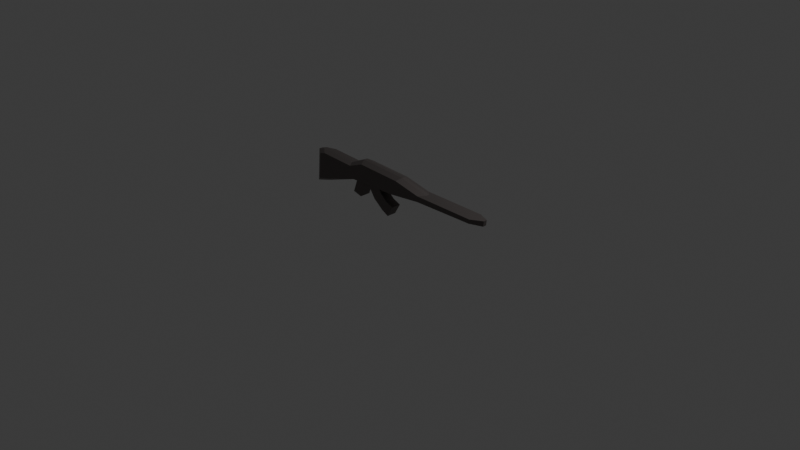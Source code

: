 # Source: item-wepon.blend  (saved by Blender 4.4.30; exported with 4.5.12 LTS)
import bpy
from mathutils import Matrix  # noqa: F401  (used for matrix-valued properties, if any)

bpy.ops.wm.read_factory_settings(use_empty=True)
scene = bpy.context.scene
scene.name = 'Scene'

# ---- collections
col_collection = bpy.data.collections.new('Collection'); scene.collection.children.link(col_collection)

# ---- materials (node trees are filled in below, after node groups)
mat_006 = bpy.data.materials.new('マテリアル.006')
mat_006.diffuse_color = (0.1673, 0.1477, 0.1432, 1.0)

# ---- material node trees
mat_006.use_nodes = True; mat_006.node_tree.nodes.clear()
_N = mat_006.node_tree.nodes; _L = mat_006.node_tree.links
n0 = _N.new('ShaderNodeBsdfPrincipled'); n0.name = 'プリンシプルBSDF'; n0.location = (10, 300)
n0.inputs[0].default_value = (0.1673, 0.1477, 0.1432, 1.0)
n0.inputs[1].default_value = 0.7939
n1 = _N.new('ShaderNodeOutputMaterial'); n1.name = 'マテリアル出力'; n1.location = (300, 300)
_L.new(n0.outputs[0], n1.inputs[0])
n1.is_active_output = True

# ---- world
world_world = bpy.data.worlds.new('World'); scene.world = world_world
world_world.use_nodes = True; world_world.node_tree.nodes.clear()
_N = world_world.node_tree.nodes; _L = world_world.node_tree.links
n0 = _N.new('ShaderNodeOutputWorld'); n0.name = 'World Output'; n0.location = (300, 300)
n1 = _N.new('ShaderNodeBackground'); n1.name = 'Background'; n1.location = (10, 300)
n1.inputs[0].default_value = (0.05088, 0.05088, 0.05088, 1.0)
_L.new(n1.outputs[0], n0.inputs[0])
n0.is_active_output = True
world_world.color = (0.05088, 0.05088, 0.05088)
world_world.sun_shadow_jitter_overblur = 0.0

# ---- cameras
cam_camera = bpy.data.cameras.new('Camera')
cam_camera.clip_end = 100.0
cam_camera.ortho_scale = 7.314

# ---- lights
light_light = bpy.data.lights.new('Light', 'POINT')
light_light.energy = 1000.0
light_light.shadow_soft_size = 0.1

# ---- meshes
me_x = bpy.data.meshes.new('立方体')
me_x.from_pydata([(-1.744, -1.0, -2.147), (-1.744, -1.0, -2.147), (-1.744, -1.0, -2.147), (-1.7, -1.0, 0.1001), (-1.7, -1.0, 0.1001), (-1.7, -1.0, 0.1001), (-1.744, 1.0, -2.147), (-1.744, 1.0, -2.147), (-1.744, 1.0, -2.147), (-1.7, 1.0, 0.1001), (-1.7, 1.0, 0.1001), (-1.7, 1.0, 0.1001), (1.395, -1.0, -0.6488), (1.395, -1.0, -0.6488), (1.395, -1.0, -0.6488), (1.406, -1.0, -0.2962), (1.406, -1.0, -0.2962), (1.406, -1.0, -0.2962), (1.395, 1.0, -0.6488), (1.395, 1.0, -0.6488), (1.395, 1.0, -0.6488), (1.406, 1.0, -0.2962), (1.406, 1.0, -0.2962), (1.406, 1.0, -0.2962), (-0.1476, 1.0, -0.9386), (-0.1476, 1.0, -0.9386), (-0.1476, 1.0, -0.9386), (-0.0311, 1.0, 0.3446), (-0.0311, 1.0, 0.3446), (-0.0311, 1.0, 0.3446), (-0.1476, -1.0, -0.9386), (-0.1476, -1.0, -0.9386), (-0.1476, -1.0, -0.9386), (-0.0311, -1.0, 0.3446), (-0.0311, -1.0, 0.3446), (-0.0311, -1.0, 0.3446), (-0.7215, 1.0, -0.9309), (-0.7215, 1.0, -0.9309), (-0.7215, 1.0, -0.9309), (-0.7605, -1.0, 0.5653), (-0.7605, -1.0, 0.5653), (-0.7605, -1.0, 0.5653), (-0.7605, 1.0, 0.5653), (-0.7605, 1.0, 0.5653), (-0.7605, 1.0, 0.5653), (-0.7215, -1.0, -0.9309), (-0.7215, -1.0, -0.9309), (-0.7215, -1.0, -0.9309), (0.4132, 1.0, -0.1752), (0.4132, 1.0, -0.1752), (0.4132, 1.0, -0.1752), (0.4152, -1.0, -0.6474), (0.4152, -1.0, -0.6474), (0.4152, -1.0, -0.6474), (0.4152, 1.0, -0.6474), (0.4152, 1.0, -0.6474), (0.4152, 1.0, -0.6474), (0.4132, -1.0, -0.1752), (0.4132, -1.0, -0.1752), (0.4132, -1.0, -0.1752), (-1.5, 1.0, -1.836), (-1.5, 1.0, -1.836), (-1.5, 1.0, -1.836), (-1.598, -1.0, 0.2432), (-1.598, -1.0, 0.2432), (-1.598, -1.0, 0.2432), (-1.598, 1.0, 0.2432), (-1.598, 1.0, 0.2432), (-1.598, 1.0, 0.2432), (-1.5, -1.0, -1.836), (-1.5, -1.0, -1.836), (-1.5, -1.0, -1.836), (-1.015, 1.0, 0.05528), (-1.015, 1.0, 0.05528), (-1.015, 1.0, 0.05528), (-0.9463, -1.0, -0.9847), (-0.9463, -1.0, -0.9847), (-0.9463, -1.0, -0.9847), (-0.9463, 1.0, -0.9847), (-0.9463, 1.0, -0.9847), (-0.9463, 1.0, -0.9847), (-1.015, -1.0, 0.05528), (-1.015, -1.0, 0.05528), (-1.015, -1.0, 0.05528), (-1.873, -0.2394, -2.663), (-1.873, -0.2394, -2.663), (-1.873, -0.2394, -2.663), (-1.873, -0.2394, -2.663), (-1.824, -0.2394, 0.1931), (-1.824, -0.2394, 0.1931), (-1.824, -0.2394, 0.1931), (-1.824, -0.2394, 0.1931), (1.581, -0.2394, -0.7118), (1.581, -0.2394, -0.7118), (1.581, -0.2394, -0.7118), (1.581, -0.2394, -0.7118), (1.594, -0.2394, -0.2636), (1.594, -0.2394, -0.2636), (1.594, -0.2394, -0.2636), (1.594, -0.2394, -0.2636), (0.01302, -0.2394, 0.529), (0.01302, -0.2394, 0.529), (0.01302, -0.2394, 0.529), (0.01302, -0.2394, 0.529), (-0.1162, -0.2394, -1.103), (-0.1162, -0.2394, -1.103), (-0.1162, -0.2394, -1.103), (-0.1162, -0.2394, -1.103), (-0.7476, -0.2394, -1.102), (-0.7476, -0.2394, -1.102), (-0.7476, -0.2394, -1.102), (-0.7476, -0.2394, -1.102), (-0.7895, -0.2394, 0.7984), (-0.7895, -0.2394, 0.7984), (-0.7895, -0.2394, 0.7984), (-0.7895, -0.2394, 0.7984), (0.5015, -0.2394, -0.1248), (0.5015, -0.2394, -0.1248), (0.5015, -0.2394, -0.1248), (0.5015, -0.2394, -0.1248), (0.5034, -0.2394, -0.7247), (0.5034, -0.2394, -0.7247), (0.5034, -0.2394, -0.7247), (0.5034, -0.2394, -0.7247), (-1.605, -0.2394, -2.264), (-1.605, -0.2394, -2.264), (-1.605, -0.2394, -2.264), (-1.605, -0.2394, -2.264), (-1.711, -0.2394, 0.3765), (-1.711, -0.2394, 0.3765), (-1.711, -0.2394, 0.3765), (-1.711, -0.2394, 0.3765), (-1.069, -0.2394, 0.1465), (-1.069, -0.2394, 0.1465), (-1.069, -0.2394, 0.1465), (-1.069, -0.2394, 0.1465), (-0.995, -0.2394, -1.174), (-0.995, -0.2394, -1.174), (-0.995, -0.2394, -1.174), (-0.995, -0.2394, -1.174), (-1.824, 0.2606, 0.1931), (-1.824, 0.2606, 0.1931), (-1.824, 0.2606, 0.1931), (-1.824, 0.2606, 0.1931), (1.581, 0.2606, -0.7118), (1.581, 0.2606, -0.7118), (1.581, 0.2606, -0.7118), (1.581, 0.2606, -0.7118), (-1.873, 0.2606, -2.663), (-1.873, 0.2606, -2.663), (-1.873, 0.2606, -2.663), (-1.873, 0.2606, -2.663), (1.594, 0.2606, -0.2636), (1.594, 0.2606, -0.2636), (1.594, 0.2606, -0.2636), (1.594, 0.2606, -0.2636), (0.01302, 0.2606, 0.529), (0.01302, 0.2606, 0.529), (0.01302, 0.2606, 0.529), (0.01302, 0.2606, 0.529), (-0.1162, 0.2606, -1.103), (-0.1162, 0.2606, -1.103), (-0.1162, 0.2606, -1.103), (-0.1162, 0.2606, -1.103), (-0.7476, 0.2606, -1.102), (-0.7476, 0.2606, -1.102), (-0.7476, 0.2606, -1.102), (-0.7476, 0.2606, -1.102), (-0.7895, 0.2606, 0.7984), (-0.7895, 0.2606, 0.7984), (-0.7895, 0.2606, 0.7984), (-0.7895, 0.2606, 0.7984), (0.5015, 0.2606, -0.1248), (0.5015, 0.2606, -0.1248), (0.5015, 0.2606, -0.1248), (0.5015, 0.2606, -0.1248), (0.5034, 0.2606, -0.7247), (0.5034, 0.2606, -0.7247), (0.5034, 0.2606, -0.7247), (0.5034, 0.2606, -0.7247), (-1.605, 0.2606, -2.264), (-1.605, 0.2606, -2.264), (-1.605, 0.2606, -2.264), (-1.605, 0.2606, -2.264), (-1.711, 0.2606, 0.3765), (-1.711, 0.2606, 0.3765), (-1.711, 0.2606, 0.3765), (-1.711, 0.2606, 0.3765), (-1.069, 0.2606, 0.1465), (-1.069, 0.2606, 0.1465), (-1.069, 0.2606, 0.1465), (-1.069, 0.2606, 0.1465), (-0.995, 0.2606, -1.174), (-0.995, 0.2606, -1.174), (-0.995, 0.2606, -1.174), (-0.995, 0.2606, -1.174), (-0.2452, -0.7125, -3.025), (-0.2452, -0.7125, -3.025), (-0.2452, -0.7125, -3.025), (-0.685, -0.7125, -0.2528), (-0.685, -0.7125, -0.2528), (-0.685, -0.7125, -0.2528), (-0.2452, 0.5964, -3.025), (-0.2452, 0.5964, -3.025), (-0.2452, 0.5964, -3.025), (-0.685, 0.5964, -0.2528), (-0.685, 0.5964, -0.2528), (-0.685, 0.5964, -0.2528), (-0.1418, -0.7125, -2.122), (-0.1418, -0.7125, -2.122), (-0.1418, -0.7125, -2.122), (-0.4667, -0.7125, -0.1567), (-0.4667, -0.7125, -0.1567), (-0.4667, -0.7125, -0.1567), (-0.1418, 0.5964, -2.122), (-0.1418, 0.5964, -2.122), (-0.1418, 0.5964, -2.122), (-0.4667, 0.5964, -0.1567), (-0.4667, 0.5964, -0.1567), (-0.4667, 0.5964, -0.1567), (-0.5257, -0.7125, -2.015), (-0.5257, -0.7125, -2.015), (-0.5257, -0.7125, -2.015), (-0.5257, 0.5964, -2.015), (-0.5257, 0.5964, -2.015), (-0.5257, 0.5964, -2.015), (-0.3853, 0.5964, -1.311), (-0.3853, 0.5964, -1.311), (-0.3853, 0.5964, -1.311), (-0.3853, -0.7125, -1.311), (-0.3853, -0.7125, -1.311), (-0.3853, -0.7125, -1.311), (-0.3594, 0.5964, -2.718), (-0.3594, 0.5964, -2.718), (-0.3594, 0.5964, -2.718), (-0.2705, 0.5964, -1.839), (-0.2705, 0.5964, -1.839), (-0.2705, 0.5964, -1.839), (-0.2705, -0.7125, -1.839), (-0.2705, -0.7125, -1.839), (-0.2705, -0.7125, -1.839), (-0.3594, -0.7125, -2.718), (-0.3594, -0.7125, -2.718), (-0.3594, -0.7125, -2.718), (-0.6362, -0.7125, -1.131), (-0.6362, -0.7125, -1.131), (-0.6362, -0.7125, -1.131), (-0.6362, 0.5964, -1.131), (-0.6362, 0.5964, -1.131), (-0.6362, 0.5964, -1.131), (-0.4503, 0.5964, -0.7316), (-0.4503, 0.5964, -0.7316), (-0.4503, 0.5964, -0.7316), (-0.4503, -0.7125, -0.7316), (-0.4503, -0.7125, -0.7316), (-0.4503, -0.7125, -0.7316), (-0.9734, -0.7559, -2.097), (-0.9734, -0.7559, -2.097), (-0.9734, -0.7559, -2.097), (-0.8685, -0.7559, -0.5954), (-0.8685, -0.7559, -0.5954), (-0.8685, -0.7559, -0.5954), (-0.9734, 0.7559, -2.097), (-0.9734, 0.7559, -2.097), (-0.9734, 0.7559, -2.097), (-0.8685, 0.7559, -0.5954), (-0.8685, 0.7559, -0.5954), (-0.8685, 0.7559, -0.5954), (-0.8232, -0.7559, -2.313), (-0.8232, -0.7559, -2.313), (-0.8232, -0.7559, -2.313), (-0.7183, -0.7559, -0.8123), (-0.7183, -0.7559, -0.8123), (-0.7183, -0.7559, -0.8123), (-0.8232, 0.7559, -2.313), (-0.8232, 0.7559, -2.313), (-0.8232, 0.7559, -2.313), (-0.7183, 0.7559, -0.8123), (-0.7183, 0.7559, -0.8123), (-0.7183, 0.7559, -0.8123)], [], [(150, 142, 11), (150, 11, 8), (54, 48, 21), (54, 21, 18), (94, 98, 17), (94, 17, 14), (69, 63, 3), (69, 3, 0), (120, 92, 13), (120, 13, 52), (130, 88, 4), (130, 4, 65), (118, 102, 35), (118, 35, 59), (111, 107, 32), (111, 32, 47), (51, 57, 33), (51, 33, 30), (36, 42, 27), (36, 27, 24), (78, 72, 42), (78, 42, 36), (136, 108, 46), (136, 46, 76), (100, 112, 40), (100, 40, 34), (30, 33, 39), (30, 39, 45), (12, 15, 57), (12, 57, 51), (96, 116, 58), (96, 58, 16), (104, 122, 53), (104, 53, 31), (24, 27, 48), (24, 48, 54), (84, 124, 70), (84, 70, 1), (6, 9, 66), (6, 66, 60), (132, 128, 64), (132, 64, 82), (75, 81, 63), (75, 63, 69), (45, 39, 81), (45, 81, 75), (114, 134, 83), (114, 83, 41), (126, 138, 77), (126, 77, 71), (60, 66, 72), (60, 72, 78), (183, 195, 139), (183, 139, 127), (171, 191, 135), (171, 135, 115), (189, 185, 129), (189, 129, 133), (149, 181, 125), (149, 125, 85), (161, 179, 123), (161, 123, 105), (153, 173, 117), (153, 117, 97), (157, 169, 113), (157, 113, 101), (193, 165, 109), (193, 109, 137), (166, 162, 106), (166, 106, 110), (175, 159, 103), (175, 103, 119), (187, 141, 89), (187, 89, 131), (177, 145, 93), (177, 93, 121), (147, 155, 99), (147, 99, 95), (2, 5, 90), (2, 90, 86), (20, 23, 154), (20, 154, 146), (55, 19, 144), (55, 144, 176), (68, 10, 140), (68, 140, 186), (50, 29, 158), (50, 158, 174), (38, 26, 163), (38, 163, 167), (79, 37, 164), (79, 164, 192), (28, 43, 168), (28, 168, 156), (22, 49, 172), (22, 172, 152), (25, 56, 178), (25, 178, 160), (7, 61, 180), (7, 180, 148), (73, 67, 184), (73, 184, 188), (44, 74, 190), (44, 190, 170), (62, 80, 194), (62, 194, 182), (87, 91, 143), (87, 143, 151), (246, 201, 207), (246, 207, 249), (247, 205, 217), (247, 217, 250), (252, 218, 212), (252, 212, 255), (253, 211, 199), (253, 199, 244), (203, 216, 210), (203, 210, 197), (219, 206, 200), (219, 200, 213), (238, 229, 220), (238, 220, 241), (237, 227, 230), (237, 230, 240), (232, 223, 226), (232, 226, 235), (243, 221, 224), (243, 224, 234), (198, 242, 233), (198, 233, 204), (202, 232, 235), (202, 235, 214), (215, 236, 239), (215, 239, 209), (208, 238, 241), (208, 241, 196), (229, 253, 244), (229, 244, 220), (228, 251, 254), (228, 254, 231), (223, 247, 250), (223, 250, 226), (222, 245, 248), (222, 248, 225), (258, 261, 267), (258, 267, 264), (262, 265, 277), (262, 277, 274), (275, 279, 273), (275, 273, 269), (268, 271, 259), (268, 259, 256), (263, 276, 270), (263, 270, 257), (278, 266, 260), (278, 260, 272)])
me_x.polygons.foreach_set('use_smooth', [1, 1, 0, 0, 1, 1, 0, 0, 1, 1, 1, 1, 1, 1, 1, 1, 0, 0, 0, 0, 0, 0, 1, 1, 1, 1, 0, 0, 0, 0, 1, 1, 1, 1, 0, 0, 1, 1, 0, 0, 1, 1, 0, 0, 0, 0, 1, 1, 1, 1, 0, 0, 0, 1, 0, 0, 0, 0, 0, 0, 0, 0, 0, 0, 0, 0, 0, 0, 0, 0, 0, 0, 0, 0, 0, 0, 0, 0, 1, 1, 1, 1, 1, 1, 1, 1, 1, 1, 1, 1, 1, 1, 1, 1, 1, 1, 1, 1, 1, 1, 1, 1, 1, 1, 1, 1, 0, 0, 0, 0, 0, 0, 0, 0, 0, 0, 0, 0, 0, 0, 0, 0, 0, 0, 0, 0, 0, 0, 0, 0, 0, 0, 0, 0, 0, 0, 0, 0, 0, 0, 0, 0, 0, 0, 1, 0, 0, 0, 1, 0, 0, 0, 0, 0, 0, 0])
_uv = me_x.uv_layers.new(name='UVMap')
_uv.uv.foreach_set('vector', [0.375, 0.1875, 0.625, 0.1875, 0.625, 0.25, 0.375, 0.1875, 0.625, 0.25, 0.375, 0.25, 0.375, 0.4375, 0.625, 0.4375, 0.625, 0.5, 0.375, 0.4375, 0.625, 0.5, 0.375, 0.5, 0.375, 0.625, 0.625, 0.625, 0.625, 0.75, 0.375, 0.625, 0.625, 0.75, 0.375, 0.75, 0.375, 0.9688, 0.625, 0.9687, 0.625, 1.0, 0.375, 0.9688, 0.625, 1.0, 0.375, 1.0, 0.3125, 0.625, 0.375, 0.625, 0.375, 0.75, 0.3125, 0.625, 0.375, 0.75, 0.3125, 0.75, 0.8438, 0.625, 0.875, 0.625, 0.875, 0.75, 0.8438, 0.625, 0.875, 0.75, 0.8438, 0.75, 0.6875, 0.625, 0.75, 0.625, 0.75, 0.75, 0.6875, 0.625, 0.75, 0.75, 0.6875, 0.75, 0.1875, 0.625, 0.25, 0.625, 0.25, 0.75, 0.1875, 0.625, 0.25, 0.75, 0.1875, 0.75, 0.375, 0.8125, 0.625, 0.8125, 0.625, 0.875, 0.375, 0.8125, 0.625, 0.875, 0.375, 0.875, 0.375, 0.3125, 0.625, 0.3125, 0.625, 0.375, 0.375, 0.3125, 0.625, 0.375, 0.375, 0.375, 0.375, 0.2969, 0.625, 0.2969, 0.625, 0.3125, 0.375, 0.2969, 0.625, 0.3125, 0.375, 0.3125, 0.1719, 0.625, 0.1875, 0.625, 0.1875, 0.75, 0.1719, 0.625, 0.1875, 0.75, 0.1719, 0.75, 0.75, 0.625, 0.8125, 0.625, 0.8125, 0.75, 0.75, 0.625, 0.8125, 0.75, 0.75, 0.75, 0.375, 0.875, 0.625, 0.875, 0.625, 0.9375, 0.375, 0.875, 0.625, 0.9375, 0.375, 0.9375, 0.375, 0.75, 0.625, 0.75, 0.625, 0.8125, 0.375, 0.75, 0.625, 0.8125, 0.375, 0.8125, 0.625, 0.625, 0.6875, 0.625, 0.6875, 0.75, 0.625, 0.625, 0.6875, 0.75, 0.625, 0.75, 0.25, 0.625, 0.3125, 0.625, 0.3125, 0.75, 0.25, 0.625, 0.3125, 0.75, 0.25, 0.75, 0.375, 0.375, 0.625, 0.375, 0.625, 0.4375, 0.375, 0.375, 0.625, 0.4375, 0.375, 0.4375, 0.125, 0.625, 0.1562, 0.625, 0.1562, 0.75, 0.125, 0.625, 0.1562, 0.75, 0.125, 0.75, 0.375, 0.25, 0.625, 0.25, 0.625, 0.2812, 0.375, 0.25, 0.625, 0.2812, 0.375, 0.2812, 0.8281, 0.625, 0.8438, 0.625, 0.8438, 0.75, 0.8281, 0.625, 0.8438, 0.75, 0.8281, 0.75, 0.375, 0.9531, 0.625, 0.9531, 0.625, 0.9687, 0.375, 0.9531, 0.625, 0.9687, 0.375, 0.9688, 0.375, 0.9375, 0.625, 0.9375, 0.625, 0.9531, 0.375, 0.9375, 0.625, 0.9531, 0.375, 0.9531, 0.8125, 0.625, 0.8281, 0.625, 0.8281, 0.75, 0.8125, 0.625, 0.8281, 0.75, 0.8125, 0.75, 0.1562, 0.625, 0.1719, 0.625, 0.1719, 0.75, 0.1562, 0.625, 0.1719, 0.75, 0.1562, 0.75, 0.375, 0.2812, 0.625, 0.2812, 0.625, 0.2969, 0.375, 0.2812, 0.625, 0.2969, 0.375, 0.2969, 0.1562, 0.5625, 0.1719, 0.5625, 0.1719, 0.625, 0.1562, 0.5625, 0.1719, 0.625, 0.1562, 0.625, 0.8125, 0.5625, 0.8281, 0.5625, 0.8281, 0.625, 0.8125, 0.5625, 0.8281, 0.625, 0.8125, 0.625, 0.8281, 0.5625, 0.8438, 0.5625, 0.8438, 0.625, 0.8281, 0.5625, 0.8438, 0.625, 0.8281, 0.625, 0.125, 0.5625, 0.1562, 0.5625, 0.1562, 0.625, 0.125, 0.5625, 0.1562, 0.625, 0.125, 0.625, 0.25, 0.5625, 0.3125, 0.5625, 0.3125, 0.625, 0.25, 0.5625, 0.3125, 0.625, 0.25, 0.625, 0.625, 0.5625, 0.6875, 0.5625, 0.6875, 0.625, 0.625, 0.5625, 0.6875, 0.625, 0.625, 0.625, 0.75, 0.5625, 0.8125, 0.5625, 0.8125, 0.625, 0.75, 0.5625, 0.8125, 0.625, 0.75, 0.625, 0.1719, 0.5625, 0.1875, 0.5625, 0.1875, 0.625, 0.1719, 0.5625, 0.1875, 0.625, 0.1719, 0.625, 0.1875, 0.5625, 0.25, 0.5625, 0.25, 0.625, 0.1875, 0.5625, 0.25, 0.625, 0.1875, 0.625, 0.6875, 0.5625, 0.75, 0.5625, 0.75, 0.625, 0.6875, 0.5625, 0.75, 0.625, 0.6875, 0.625, 0.8438, 0.5625, 0.875, 0.5625, 0.875, 0.625, 0.8438, 0.5625, 0.875, 0.625, 0.8438, 0.625, 0.3125, 0.5625, 0.375, 0.5625, 0.375, 0.625, 0.3125, 0.5625, 0.375, 0.625, 0.3125, 0.625, 0.375, 0.5625, 0.625, 0.5625, 0.625, 0.625, 0.375, 0.5625, 0.625, 0.625, 0.375, 0.625, 0.375, 0.0, 0.625, 0.0, 0.625, 0.125, 0.375, 0.0, 0.625, 0.125, 0.375, 0.125, 0.375, 0.5, 0.625, 0.5, 0.625, 0.5625, 0.375, 0.5, 0.625, 0.5625, 0.375, 0.5625, 0.3125, 0.5, 0.375, 0.5, 0.375, 0.5625, 0.3125, 0.5, 0.375, 0.5625, 0.3125, 0.5625, 0.8438, 0.5, 0.875, 0.5, 0.875, 0.5625, 0.8438, 0.5, 0.875, 0.5625, 0.8438, 0.5625, 0.6875, 0.5, 0.75, 0.5, 0.75, 0.5625, 0.6875, 0.5, 0.75, 0.5625, 0.6875, 0.5625, 0.1875, 0.5, 0.25, 0.5, 0.25, 0.5625, 0.1875, 0.5, 0.25, 0.5625, 0.1875, 0.5625, 0.1719, 0.5, 0.1875, 0.5, 0.1875, 0.5625, 0.1719, 0.5, 0.1875, 0.5625, 0.1719, 0.5625, 0.75, 0.5, 0.8125, 0.5, 0.8125, 0.5625, 0.75, 0.5, 0.8125, 0.5625, 0.75, 0.5625, 0.625, 0.5, 0.6875, 0.5, 0.6875, 0.5625, 0.625, 0.5, 0.6875, 0.5625, 0.625, 0.5625, 0.25, 0.5, 0.3125, 0.5, 0.3125, 0.5625, 0.25, 0.5, 0.3125, 0.5625, 0.25, 0.5625, 0.125, 0.5, 0.1562, 0.5, 0.1562, 0.5625, 0.125, 0.5, 0.1562, 0.5625, 0.125, 0.5625, 0.8281, 0.5, 0.8438, 0.5, 0.8438, 0.5625, 0.8281, 0.5, 0.8438, 0.5625, 0.8281, 0.5625, 0.8125, 0.5, 0.8281, 0.5, 0.8281, 0.5625, 0.8125, 0.5, 0.8281, 0.5625, 0.8125, 0.5625, 0.1562, 0.5, 0.1719, 0.5, 0.1719, 0.5625, 0.1562, 0.5, 0.1719, 0.5625, 0.1562, 0.5625, 0.375, 0.125, 0.625, 0.125, 0.625, 0.1875, 0.375, 0.125, 0.625, 0.1875, 0.375, 0.1875, 0.5625, 0.0, 0.625, 0.0, 0.625, 0.25, 0.5625, 0.0, 0.625, 0.25, 0.5625, 0.25, 0.5625, 0.25, 0.625, 0.25, 0.625, 0.5, 0.5625, 0.25, 0.625, 0.5, 0.5625, 0.5, 0.5625, 0.5, 0.625, 0.5, 0.625, 0.75, 0.5625, 0.5, 0.625, 0.75, 0.5625, 0.75, 0.5625, 0.75, 0.625, 0.75, 0.625, 1.0, 0.5625, 0.75, 0.625, 1.0, 0.5625, 1.0, 0.125, 0.5, 0.375, 0.5, 0.375, 0.75, 0.125, 0.5, 0.375, 0.75, 0.125, 0.75, 0.625, 0.5, 0.875, 0.5, 0.875, 0.75, 0.625, 0.5, 0.875, 0.75, 0.625, 0.75, 0.4375, 0.75, 0.5, 0.75, 0.5, 1.0, 0.4375, 0.75, 0.5, 1.0, 0.4375, 1.0, 0.4375, 0.5, 0.5, 0.5, 0.5, 0.75, 0.4375, 0.5, 0.5, 0.75, 0.4375, 0.75, 0.4375, 0.25, 0.5, 0.25, 0.5, 0.5, 0.4375, 0.25, 0.5, 0.5, 0.4375, 0.5, 0.4375, 0.0, 0.5, 0.0, 0.5, 0.25, 0.4375, 0.0, 0.5, 0.25, 0.4375, 0.25, 0.375, 0.0, 0.4375, 0.0, 0.4375, 0.25, 0.375, 0.0, 0.4375, 0.25, 0.375, 0.25, 0.375, 0.25, 0.4375, 0.25, 0.4375, 0.5, 0.375, 0.25, 0.4375, 0.5, 0.375, 0.5, 0.375, 0.5, 0.4375, 0.5, 0.4375, 0.75, 0.375, 0.5, 0.4375, 0.75, 0.375, 0.75, 0.375, 0.75, 0.4375, 0.75, 0.4375, 1.0, 0.375, 0.75, 0.4375, 1.0, 0.375, 1.0, 0.5, 0.75, 0.5625, 0.75, 0.5625, 1.0, 0.5, 0.75, 0.5625, 1.0, 0.5, 1.0, 0.5, 0.5, 0.5625, 0.5, 0.5625, 0.75, 0.5, 0.5, 0.5625, 0.75, 0.5, 0.75, 0.5, 0.25, 0.5625, 0.25, 0.5625, 0.5, 0.5, 0.25, 0.5625, 0.5, 0.5, 0.5, 0.5, 0.0, 0.5625, 0.0, 0.5625, 0.25, 0.5, 0.0, 0.5625, 0.25, 0.5, 0.25, 0.375, 0.0, 0.625, 0.0, 0.625, 0.25, 0.375, 0.0, 0.625, 0.25, 0.375, 0.25, 0.375, 0.25, 0.625, 0.25, 0.625, 0.5, 0.375, 0.25, 0.625, 0.5, 0.375, 0.5, 0.375, 0.5, 0.625, 0.5, 0.625, 0.75, 0.375, 0.5, 0.625, 0.75, 0.375, 0.75, 0.375, 0.75, 0.625, 0.75, 0.625, 1.0, 0.375, 0.75, 0.625, 1.0, 0.375, 1.0, 0.125, 0.5, 0.375, 0.5, 0.375, 0.75, 0.125, 0.5, 0.375, 0.75, 0.125, 0.75, 0.625, 0.5, 0.875, 0.5, 0.875, 0.75, 0.625, 0.5, 0.875, 0.75, 0.625, 0.75])
me_x.materials.append(mat_006)
me_x.update()
me_x.normals_split_custom_set([tuple(v) for v in zip(*[iter([-0.9863, 0.1638, 0.0179, -0.9863, 0.1638, 0.0179, -0.9863, 0.1638, 0.0179, -0.9863, 0.1638, 0.0179, -0.9863, 0.1638, 0.0179, -0.9863, 0.1638, 0.0179, 0.0, 1.0, 0.0, 0.0, 1.0, 0.0, 0.0, 1.0, 0.0, 0.0, 1.0, 0.0, 0.0, 1.0, 0.0, 0.0, 1.0, 0.0, 0.9705, -0.2394, -0.02816, 0.9705, -0.2394, -0.02818, 0.9705, -0.2394, -0.02824, 0.9705, -0.2394, -0.02816, 0.9705, -0.2394, -0.02824, 0.9705, -0.2394, -0.02824, 0.0, -1.0, 0.0, 0.0, -1.0, 0.0, 0.0, -1.0, 0.0, 4.325e-07, -1.0, 0.0, 4.325e-07, -1.0, 0.0, 4.325e-07, -1.0, 0.0, 0.005489, -0.09291, -0.9957, 0.005508, -0.09289, -0.9957, 0.005484, -0.09291, -0.9957, 0.005489, -0.09291, -0.9957, 0.005484, -0.09291, -0.9957, 0.005487, -0.09291, -0.9957, -0.8169, -0.2073, 0.5383, -0.8169, -0.2073, 0.5383, -0.8169, -0.2073, 0.5383, -0.8169, -0.2073, 0.5383, -0.8169, -0.2073, 0.5383, -0.8169, -0.2073, 0.5383, 0.7725, -0.1619, 0.6141, 0.7725, -0.162, 0.614, 0.7725, -0.162, 0.614, 0.7725, -0.1619, 0.6141, 0.7725, -0.162, 0.614, 0.7725, -0.162, 0.614, -0.007216, -0.2157, -0.9764, -0.007205, -0.2157, -0.9764, -0.007237, -0.2157, -0.9764, -0.007216, -0.2157, -0.9764, -0.007237, -0.2157, -0.9764, -0.007208, -0.2157, -0.9764, 0.0, -1.0, 0.0, 0.0, -1.0, 0.0, 0.0, -1.0, 0.0, 0.0, -1.0, 4.33e-08, 0.0, -1.0, 4.33e-08, 0.0, -1.0, 4.33e-08, -2.43e-08, 1.0, -1.101e-07, -2.43e-08, 1.0, -1.101e-07, -2.43e-08, 1.0, -1.101e-07, -1.044e-07, 1.0, -4.042e-08, -1.044e-07, 1.0, -4.042e-08, -1.044e-07, 1.0, -4.042e-08, 2.032e-07, 1.0, -1.992e-07, 2.032e-07, 1.0, -1.992e-07, 2.032e-07, 1.0, -1.992e-07, 1.892e-08, 1.0, -6.604e-08, 1.892e-08, 1.0, -6.604e-08, 1.892e-08, 1.0, -6.604e-08, 0.2508, -0.2115, -0.9446, 0.2508, -0.2115, -0.9446, 0.2508, -0.2115, -0.9446, 0.2508, -0.2115, -0.9446, 0.2508, -0.2115, -0.9446, 0.2508, -0.2115, -0.9446, 0.2945, -0.2556, 0.9208, 0.2946, -0.2557, 0.9208, 0.2945, -0.2555, 0.9209, 0.2945, -0.2556, 0.9208, 0.2945, -0.2555, 0.9209, 0.2946, -0.2557, 0.9208, 0.0, -1.0, 0.0, 0.0, -1.0, 0.0, 0.0, -1.0, 0.0, 0.0, -1.0, 0.0, 0.0, -1.0, 0.0, 0.0, -1.0, 0.0, 0.0, -1.0, 0.0, 0.0, -1.0, 0.0, 0.0, -1.0, 0.0, 0.0, -1.0, 0.0, 0.0, -1.0, 0.0, 0.0, -1.0, 0.0, 0.1233, -0.07639, 0.9894, 0.1233, -0.07644, 0.9894, 0.1233, -0.07639, 0.9894, 0.1233, -0.07639, 0.9894, 0.1233, -0.07639, 0.9894, 0.1233, -0.07641, 0.9894, 0.4854, -0.1745, -0.8567, 0.4854, -0.1745, -0.8567, 0.4854, -0.1745, -0.8567, 0.4854, -0.1745, -0.8567, 0.4854, -0.1745, -0.8567, 0.4854, -0.1745, -0.8567, -4.913e-08, 1.0, 0.0, -4.913e-08, 1.0, 0.0, -4.913e-08, 1.0, 0.0, -1.057e-07, 1.0, 0.0, -1.057e-07, 1.0, 0.0, -1.057e-07, 1.0, 0.0, 0.7891, -0.2314, -0.569, 0.7891, -0.2314, -0.569, 0.7891, -0.2314, -0.569, 0.7891, -0.2314, -0.569, 0.7891, -0.2314, -0.569, 0.7891, -0.2314, -0.569, -5.603e-07, 1.0, -1.332e-07, -5.603e-07, 1.0, -1.332e-07, -5.603e-07, 1.0, -1.332e-07, 3.345e-07, 1.0, 0.0, 3.345e-07, 1.0, 0.0, 3.345e-07, 1.0, 0.0, 0.3212, -0.1034, 0.9413, 0.3212, -0.1034, 0.9413, 0.3212, -0.1034, 0.9413, 0.3212, -0.1034, 0.9413, 0.3212, -0.1034, 0.9413, 0.3212, -0.1034, 0.9413, 0.0, -1.0, 0.0, 0.0, -1.0, 0.0, 0.0, -1.0, 0.0, 0.0, -1.0, 0.0, 0.0, -1.0, 0.0, 0.0, -1.0, 0.0, 0.0, -1.0, 0.0, 0.0, -1.0, 0.0, 0.0, -1.0, 0.0, 0.0, -1.0, 0.0, 0.0, -1.0, 0.0, 0.0, -1.0, 0.0, -0.8999, -0.1378, 0.4137, -0.8999, -0.1378, 0.4137, -0.8999, -0.1378, 0.4137, -0.8999, -0.1378, 0.4137, -0.8999, -0.1378, 0.4137, -0.8999, -0.1378, 0.4137, 0.8514, -0.1211, -0.5104, 0.8514, -0.1211, -0.5104, 0.8514, -0.1211, -0.5104, 0.8514, -0.1211, -0.5104, 0.8514, -0.1211, -0.5104, 0.8514, -0.1211, -0.5104, -2.814e-08, 1.0, -9.982e-08, -2.814e-08, 1.0, -9.982e-08, -2.814e-08, 1.0, -9.982e-08, 6.23e-08, 1.0, 2.35e-08, 6.23e-08, 1.0, 2.35e-08, 6.23e-08, 1.0, 2.35e-08, 0.8727, 0.0, -0.4883, 0.8727, 0.0, -0.4883, 0.8727, 0.0, -0.4883, 0.8727, 0.0, -0.4883, 0.8727, 0.0, -0.4883, 0.8727, 0.0, -0.4883, -0.9188, 0.0, 0.3946, -0.9188, 0.0, 0.3946, -0.9188, 0.0, 0.3946, -0.9188, 0.0, 0.3946, -0.9188, 0.0, 0.3946, -0.9188, 0.0, 0.3946, 0.3375, 0.0, 0.9413, 0.3375, 0.0, 0.9413, 0.3375, 0.0, 0.9413, 0.3375, 0.0, 0.9413, 0.3375, 0.0, 0.9413, 0.3375, 0.0, 0.9413, 0.8298, 0.0, -0.5581, 0.8298, 0.0, -0.5581, 0.8298, 0.0, -0.5581, 0.8298, 0.0, -0.5581, 0.8298, 0.0, -0.5581, 0.8298, 0.0, -0.5581, 0.5214, 0.0, -0.8533, 0.5214, 0.0, -0.8533, 0.5214, 0.0, -0.8533, 0.5214, 0.0, -0.8533, 0.5214, 0.0, -0.8533, 0.5214, 0.0, -0.8533, 0.126, 0.0, 0.992, 0.126, 0.0, 0.992, 0.126, 0.0, 0.992, 0.126, 0.0, 0.992, 0.126, 0.0, 0.992, 0.126, 0.0, 0.992, 0.3183, 0.0, 0.948, 0.3183, 0.0, 0.948, 0.3183, 0.0, 0.948, 0.3183, 0.0, 0.948, 0.3183, 0.0, 0.948, 0.3183, 0.0, 0.948, 0.2782, 0.0, -0.9605, 0.2782, 0.0, -0.9605, 0.2782, 0.0, -0.9605, 0.2782, 0.0, -0.9605, 0.2782, 0.0, -0.9605, 0.2782, 0.0, -0.9605, -0.00179, 0.0, -1.0, -0.00179, 0.0, -1.0, -0.00179, 0.0, -1.0, -0.00179, 0.0, -1.0, -0.00179, 0.0, -1.0, -0.00179, 0.0, -1.0, 0.8011, 0.0, 0.5985, 0.8011, 0.0, 0.5985, 0.8011, 0.0, 0.5985, 0.8011, 0.0, 0.5985, 0.8011, 0.0, 0.5985, 0.8011, 0.0, 0.5985, -0.8519, 0.0, 0.5238, -0.8519, 0.0, 0.5238, -0.8519, 0.0, 0.5238, -0.8519, 0.0, 0.5238, -0.8519, 0.0, 0.5238, -0.8519, 0.0, 0.5238, 0.01199, 0.0, -0.9999, 0.01199, 0.0, -0.9999, 0.01199, 0.0, -0.9999, 0.01199, 0.0, -0.9999, 0.01199, 0.0, -0.9999, 0.01199, 0.0, -0.9999, 0.9996, 0.0, -0.02749, 0.9996, 0.0, -0.02749, 0.9996, 0.0, -0.02749, 0.9996, 0.0, -0.02749, 0.9996, 0.0, -0.02749, 0.9996, 0.0, -0.02749, -0.9871, -0.1593, 0.018, -0.9871, -0.1593, 0.01802, -0.9871, -0.1593, 0.01799, -0.9871, -0.1593, 0.018, -0.9871, -0.1593, 0.01799, -0.9871, -0.1593, 0.01799, 0.9689, 0.2459, -0.02829, 0.9689, 0.2459, -0.02817, 0.9689, 0.2459, -0.02813, 0.9689, 0.2459, -0.02829, 0.9689, 0.2459, -0.02813, 0.9689, 0.2459, -0.02823, 0.005508, 0.09551, -0.9954, 0.005505, 0.09551, -0.9954, 0.005483, 0.09547, -0.9954, 0.005508, 0.09551, -0.9954, 0.005483, 0.09547, -0.9954, 0.005512, 0.09552, -0.9954, -0.8159, 0.2129, 0.5376, -0.8159, 0.2129, 0.5376, -0.8159, 0.2129, 0.5376, -0.8159, 0.2129, 0.5376, -0.8159, 0.2129, 0.5376, -0.8159, 0.2129, 0.5376, 0.7719, 0.1667, 0.6136, 0.7719, 0.1666, 0.6135, 0.7719, 0.1666, 0.6135, 0.7719, 0.1667, 0.6136, 0.7719, 0.1666, 0.6135, 0.7719, 0.1666, 0.6135, -0.007204, 0.2216, -0.9751, -0.007198, 0.2216, -0.9751, -0.007154, 0.2216, -0.9751, -0.007204, 0.2216, -0.9751, -0.007154, 0.2216, -0.9751, -0.007186, 0.2216, -0.9751, 0.2505, 0.2173, -0.9434, 0.2505, 0.2173, -0.9434, 0.2505, 0.2173, -0.9434, 0.2505, 0.2173, -0.9434, 0.2505, 0.2173, -0.9434, 0.2505, 0.2173, -0.9434, 0.294, 0.2626, 0.919, 0.294, 0.2625, 0.919, 0.294, 0.2625, 0.919, 0.294, 0.2626, 0.919, 0.294, 0.2625, 0.919, 0.294, 0.2625, 0.919, 0.1232, 0.0786, 0.9893, 0.1232, 0.07863, 0.9893, 0.1232, 0.0786, 0.9893, 0.1232, 0.0786, 0.9893, 0.1232, 0.0786, 0.9893, 0.1232, 0.07856, 0.9893, 0.4849, 0.1794, -0.856, 0.4849, 0.1794, -0.856, 0.4849, 0.1794, -0.856, 0.4849, 0.1794, -0.856, 0.4849, 0.1794, -0.856, 0.4849, 0.1794, -0.856, 0.7878, 0.2379, -0.5681, 0.7879, 0.2377, -0.5681, 0.7879, 0.2377, -0.5681, 0.7878, 0.2379, -0.5681, 0.7879, 0.2377, -0.5681, 0.7879, 0.2377, -0.5681, 0.3211, 0.1064, 0.941, 0.3211, 0.1064, 0.941, 0.3211, 0.1064, 0.941, 0.3211, 0.1064, 0.941, 0.3211, 0.1064, 0.941, 0.3211, 0.1064, 0.941, -0.8994, 0.1416, 0.4135, -0.8994, 0.1416, 0.4135, -0.8994, 0.1416, 0.4135, -0.8994, 0.1416, 0.4135, -0.8994, 0.1416, 0.4135, -0.8994, 0.1416, 0.4135, 0.851, 0.1245, -0.5102, 0.851, 0.1245, -0.5102, 0.851, 0.1245, -0.5102, 0.851, 0.1245, -0.5102, 0.851, 0.1245, -0.5102, 0.851, 0.1245, -0.5102, -0.9999, 0.0, 0.0173, -0.9999, 0.0, 0.0173, -0.9999, 0.0, 0.0173, -0.9999, 0.0, 0.0173, -0.9999, 0.0, 0.0173, -0.9999, 0.0, 0.0173, -0.9985, 3.26e-08, -0.05545, -0.9985, 3.26e-08, -0.05545, -0.9985, 3.26e-08, -0.05545, -0.9985, 0.0, -0.05545, -0.9985, 0.0, -0.05545, -0.9985, 0.0, -0.05545, 0.0, 1.0, 0.0, 0.0, 1.0, 0.0, 0.0, 1.0, 0.0, 0.0, 1.0, 6.566e-08, 0.0, 1.0, 6.566e-08, 0.0, 1.0, 6.566e-08, 0.9996, 7.918e-08, 0.02857, 0.9996, 7.918e-08, 0.02857, 0.9996, 7.918e-08, 0.02857, 0.9996, 0.0, 0.02857, 0.9996, 0.0, 0.02857, 0.9996, 0.0, 0.02857, 0.0, -1.0, 0.0, 0.0, -1.0, 0.0, 0.0, -1.0, 0.0, 0.0, -1.0, -4.074e-08, 0.0, -1.0, -4.074e-08, 0.0, -1.0, -4.074e-08, 0.9935, 0.0, -0.1137, 0.9935, 0.0, -0.1137, 0.9935, 0.0, -0.1137, 0.9935, 2.504e-08, -0.1137, 0.9935, 2.504e-08, -0.1137, 0.9935, 2.504e-08, -0.1137, -0.4031, 4.677e-08, 0.9151, -0.4031, 4.677e-08, 0.9151, -0.4031, 4.677e-08, 0.9151, -0.4031, 0.0, 0.9151, -0.4031, 0.0, 0.9151, -0.4031, 0.0, 0.9151, 0.0, -1.0, 0.0, 0.0, -1.0, 0.0, 0.0, -1.0, 0.0, 0.0, -1.0, 7.136e-08, 0.0, -1.0, 7.136e-08, 0.0, -1.0, 7.136e-08, 0.9771, 0.0, 0.2126, 0.9771, 0.0, 0.2126, 0.9771, 0.0, 0.2126, 0.9771, 0.0, 0.2126, 0.9771, 0.0, 0.2126, 0.9771, 0.0, 0.2126, 0.0, 1.0, 0.0, 0.0, 1.0, 0.0, 0.0, 1.0, 0.0, 0.0, 1.0, 0.0, 0.0, 1.0, 0.0, 0.0, 1.0, 0.0, -0.9731, 0.0, -0.2303, -0.9731, 0.0, -0.2303, -0.9731, 0.0, -0.2303, -0.9731, -6.304e-08, -0.2303, -0.9731, -6.304e-08, -0.2303, -0.9731, -6.304e-08, -0.2303, -0.9372, -8.691e-08, -0.3487, -0.9372, -8.691e-08, -0.3487, -0.9372, -8.691e-08, -0.3487, -0.9372, -3.477e-08, -0.3487, -0.9372, -3.477e-08, -0.3487, -0.9372, -3.477e-08, -0.3487, 0.0, 1.0, 0.0, 0.0, 1.0, 0.0, 0.0, 1.0, 0.0, -4.858e-07, 1.0, 0.0, -4.858e-07, 1.0, 0.0, -4.858e-07, 1.0, 0.0, 0.9104, 3.03e-08, 0.4138, 0.9104, 3.03e-08, 0.4138, 0.9104, 3.03e-08, 0.4138, 0.9104, 0.0, 0.4138, 0.9104, 0.0, 0.4138, 0.9104, 0.0, 0.4138, 3.788e-07, -1.0, -2.153e-07, 3.788e-07, -1.0, -2.153e-07, 3.788e-07, -1.0, -2.153e-07, 1.356e-07, -1.0, 2.21e-07, 1.356e-07, -1.0, 2.21e-07, 1.356e-07, -1.0, 2.21e-07, 0.0, -1.0, 0.0, 0.0, -1.0, 0.0, 0.0, -1.0, 0.0, 0.0, -1.0, 0.0, 0.0, -1.0, 0.0, 0.0, -1.0, 0.0, 0.9938, 0.0, 0.1114, 0.9938, 0.0, 0.1114, 0.9938, 0.0, 0.1114, 0.9938, 0.0, 0.1114, 0.9938, 0.0, 0.1114, 0.9938, 0.0, 0.1114, 0.0, 1.0, 0.0, 0.0, 1.0, 0.0, 0.0, 1.0, 0.0, 0.0, 1.0, 0.0, 0.0, 1.0, 0.0, 0.0, 1.0, 0.0, -0.9923, -2.785e-08, -0.124, -0.9923, -2.785e-08, -0.124, -0.9923, -2.785e-08, -0.124, -0.9923, 0.0, -0.124, -0.9923, 0.0, -0.124, -0.9923, 0.0, -0.124, -0.9976, 0.0, 0.06971, -0.9976, 0.0, 0.06971, -0.9976, 0.0, 0.06971, -0.9976, 0.0, 0.06971, -0.9976, 0.0, 0.06971, -0.9976, 0.0, 0.06971, 0.0, 1.0, 6.002e-08, 0.0, 1.0, 6.002e-08, 0.0, 1.0, 6.002e-08, 0.0, 1.0, -6.002e-08, 0.0, 1.0, -6.002e-08, 0.0, 1.0, -6.002e-08, 0.9976, 0.0, -0.06971, 0.9976, 0.0, -0.06971, 0.9976, 0.0, -0.06971, 0.9976, 0.0, -0.06971, 0.9976, 0.0, -0.06971, 0.9976, 0.0, -0.06971, 0.0, -1.0, 0.0, 0.0, -1.0, 0.0, 0.0, -1.0, 0.0, 0.0, -1.0, -6.002e-08, 0.0, -1.0, -6.002e-08, 0.0, -1.0, -6.002e-08, -0.822, 0.0, -0.5694, -0.822, 0.0, -0.5694, -0.822, 0.0, -0.5694, -0.822, 0.0, -0.5694, -0.822, 0.0, -0.5694, -0.822, 0.0, -0.5694, 0.822, 0.0, 0.5694, 0.822, 0.0, 0.5694, 0.822, 0.0, 0.5694, 0.822, 0.0, 0.5694, 0.822, 0.0, 0.5694, 0.822, 0.0, 0.5694])] * 3)])

# ---- objects
ob_005 = bpy.data.objects.new('立方体.005', me_x)
ob_light = bpy.data.objects.new('Light', light_light)
ob_camera = bpy.data.objects.new('Camera', cam_camera)

# ---- transforms, parenting, visibility, modifiers, constraints
ob_005.location = (0.05087, 0.002448, 0.4059)
ob_005.rotation_mode = 'QUATERNION'
ob_005.rotation_quaternion = (1.0, 0.0, -0.009749, 0.0)
ob_005.scale = (0.6984, 0.07956, 0.1304)
ob_light.location = (4.076, 1.005, 5.904)
ob_light.rotation_euler = (0.6503, 0.05522, 1.866)
ob_light.lock_rotations_4d = False
ob_light.empty_display_type = 'ARROWS'
ob_light.color = (0.0, 0.0, 0.0, 0.0)
ob_light.lineart.crease_threshold = 0.0
ob_camera.location = (7.359, -6.926, 4.958)
ob_camera.rotation_euler = (1.109, 0.0, 0.8149)
ob_camera.lock_rotations_4d = False
ob_camera.empty_display_type = 'ARROWS'
ob_camera.color = (0.0, 0.0, 0.0, 0.0)
ob_camera.display_type = 'WIRE'
ob_camera.lineart.crease_threshold = 0.0

# ---- collection membership
scene.collection.objects.link(ob_005)
col_collection.objects.link(ob_light)
col_collection.objects.link(ob_camera)

# ---- scene / render settings (as saved in the file)
scene.camera = ob_camera
scene.frame_start = 1; scene.frame_end = 250; scene.frame_set(1)
scene.render.engine = 'BLENDER_EEVEE_NEXT'
bpy.context.view_layer.update()
